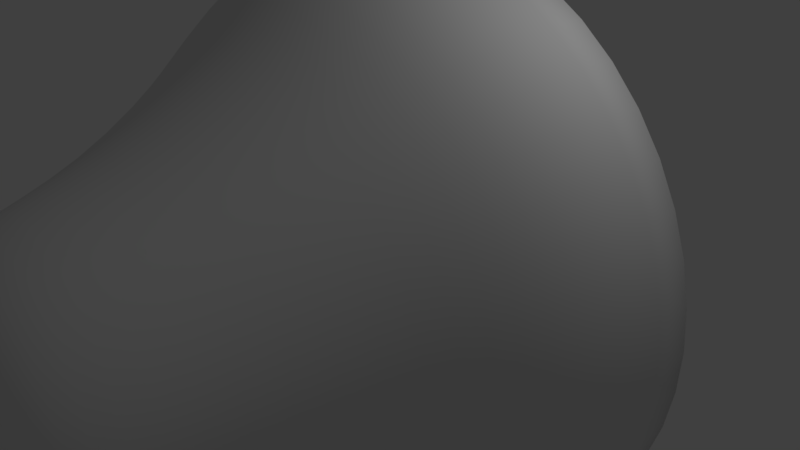 # Source: Casco_de_la_lampara.blend  (saved by Blender 2.79.6; exported with 4.5.12 LTS)
import bpy
from mathutils import Matrix  # noqa: F401  (used for matrix-valued properties, if any)

bpy.ops.wm.read_factory_settings(use_empty=True)
scene = bpy.context.scene
scene.name = 'Scene'

# ---- collections
col_collection_1 = bpy.data.collections.new('Collection 1'); scene.collection.children.link(col_collection_1)

# ---- world
world_world = bpy.data.worlds.new('World'); scene.world = world_world
world_world.color = (0.05088, 0.05088, 0.05088)
world_world.use_sun_shadow = False
world_world.sun_shadow_jitter_overblur = 0.0

# ---- cameras
cam_camera = bpy.data.cameras.new('Camera')
cam_camera.clip_end = 100.0
cam_camera.lens = 35.0
cam_camera.sensor_width = 32.0
cam_camera.sensor_height = 18.0
cam_camera.ortho_scale = 7.314
cam_camera.dof.focus_distance = 0.0
cam_camera.dof.aperture_fstop = 128.0

# ---- lights
light_lamp = bpy.data.lights.new('Lamp', 'POINT')
light_lamp.transmission_factor = 0.0
light_lamp.cutoff_distance = 30.0
light_lamp.energy = 100.0
light_lamp.shadow_buffer_clip_start = 1.001
light_lamp.shadow_soft_size = 0.1
light_lamp.shadow_maximum_resolution = 0.006
light_lamp.use_absolute_resolution = True

# ---- curves / text
cu_beziercurve_001 = bpy.data.curves.new('BezierCurve.001', 'CURVE')
cu_beziercurve_001.dimensions = '3D'
_sp = cu_beziercurve_001.splines.new('BEZIER'); _sp.bezier_points.add(2)
_sp.bezier_points.foreach_set('co', [-3.01, -0.9145, 0.0, -1.289, 2.709, 0.0, 1.0, 5.192, 0.0])
_sp.bezier_points.foreach_set('handle_left', [-3.038, -2.772, 0.0, -2.182, 1.042, 0.0, -0.9625, 5.192, 0.0])
_sp.bezier_points.foreach_set('handle_right', [-2.982, 0.9429, 0.0, -0.3954, 4.375, 0.0, 2.417, 5.192, 0.0])
for _p, _l, _r in zip(_sp.bezier_points, ['ALIGNED', 'ALIGNED', 'ALIGNED'], ['ALIGNED', 'ALIGNED', 'ALIGNED']): _p.handle_left_type = _l; _p.handle_right_type = _r
_sp.order_u = 0
_sp.order_v = 0
cu_beziercurve_001.use_path = True
cu_beziercurve_001.use_path_clamp = True
cu_beziercurve_001.bevel_resolution = 0
cu_beziercurve_001.fill_mode = 'HALF'
cu_beziercircle = bpy.data.curves.new('BezierCircle', 'CURVE')
cu_beziercircle.dimensions = '3D'
_sp = cu_beziercircle.splines.new('BEZIER'); _sp.bezier_points.add(3)
_sp.bezier_points.foreach_set('co', [-1.0, 0.0, 0.0, 0.0, 1.0, 0.0, 1.0, 0.0, 0.0, 0.0, -1.0, 0.0])
_sp.bezier_points.foreach_set('handle_left', [-1.0, -0.5521, 0.0, -0.5521, 1.0, 0.0, 1.0, 0.5521, 0.0, 0.5521, -1.0, 0.0])
_sp.bezier_points.foreach_set('handle_right', [-1.0, 0.5521, 0.0, 0.5521, 1.0, 0.0, 1.0, -0.5521, 0.0, -0.5521, -1.0, 0.0])
for _p, _l, _r in zip(_sp.bezier_points, ['AUTO', 'AUTO', 'AUTO', 'AUTO'], ['AUTO', 'AUTO', 'AUTO', 'AUTO']): _p.handle_left_type = _l; _p.handle_right_type = _r
_sp.order_u = 0
_sp.order_v = 0
_sp.use_cyclic_u = True
cu_beziercircle.use_path = True
cu_beziercircle.use_path_clamp = True
cu_beziercircle.bevel_mode = 'OBJECT'
cu_beziercircle.bevel_resolution = 0
cu_beziercircle.fill_mode = 'HALF'

# ---- objects
ob_outline = bpy.data.objects.new('Outline', cu_beziercurve_001)
ob_beziercircle = bpy.data.objects.new('BezierCircle', cu_beziercircle)
ob_lamp = bpy.data.objects.new('Lamp', light_lamp)
ob_camera = bpy.data.objects.new('Camera', cam_camera)

# ---- transforms, parenting, visibility, modifiers, constraints
ob_outline.location = (-1.293, 2.514, 1.0)
ob_outline.rotation_euler = (1.571, 1.571, 1.571)
ob_outline.lineart.crease_threshold = 0.0
ob_beziercircle.location = (0.0, 0.0, 0.0)
ob_beziercircle.rotation_euler = (-1.556, 0.8255, -3.171)
ob_beziercircle.lineart.crease_threshold = 0.0
_m = ob_beziercircle.modifiers.new('Solidify', 'SOLIDIFY')
_m.thickness = 0.409
_m.thickness_clamp = 2.0
_m.nonmanifold_thickness_mode = 'FIXED'
_m.nonmanifold_merge_threshold = 0.0003
ob_lamp.location = (4.076, 1.005, 5.904)
ob_lamp.rotation_euler = (0.6503, 0.05522, 1.866)
ob_lamp.lock_rotations_4d = False
ob_lamp.empty_display_type = 'ARROWS'
ob_lamp.color = (0.0, 0.0, 0.0, 0.0)
ob_lamp.lineart.crease_threshold = 0.0
ob_camera.location = (7.481, -6.508, 5.344)
ob_camera.rotation_euler = (1.109, 0.0, 0.8149)
ob_camera.lock_rotations_4d = False
ob_camera.empty_display_type = 'ARROWS'
ob_camera.color = (0.0, 0.0, 0.0, 0.0)
ob_camera.display_type = 'WIRE'
ob_camera.lineart.crease_threshold = 0.0
cu_beziercircle.bevel_object = ob_outline

# ---- collection membership
col_collection_1.objects.link(ob_outline)
col_collection_1.objects.link(ob_beziercircle)
col_collection_1.objects.link(ob_lamp)
col_collection_1.objects.link(ob_camera)

# ---- scene / render settings (as saved in the file)
scene.camera = ob_camera
scene.frame_start = 1; scene.frame_end = 250; scene.frame_set(1)
scene.render.engine = 'BLENDER_EEVEE_NEXT'
scene.render.resolution_percentage = 50
scene.render.dither_intensity = 0.0
scene.cycles.use_denoising = False
scene.cycles.samples = 128
scene.cycles.sampling_pattern = 'TABULATED_SOBOL'
scene.cycles.use_adaptive_sampling = False
scene.cycles.use_light_tree = False
scene.view_settings.view_transform = 'Standard'
bpy.context.view_layer.update()
